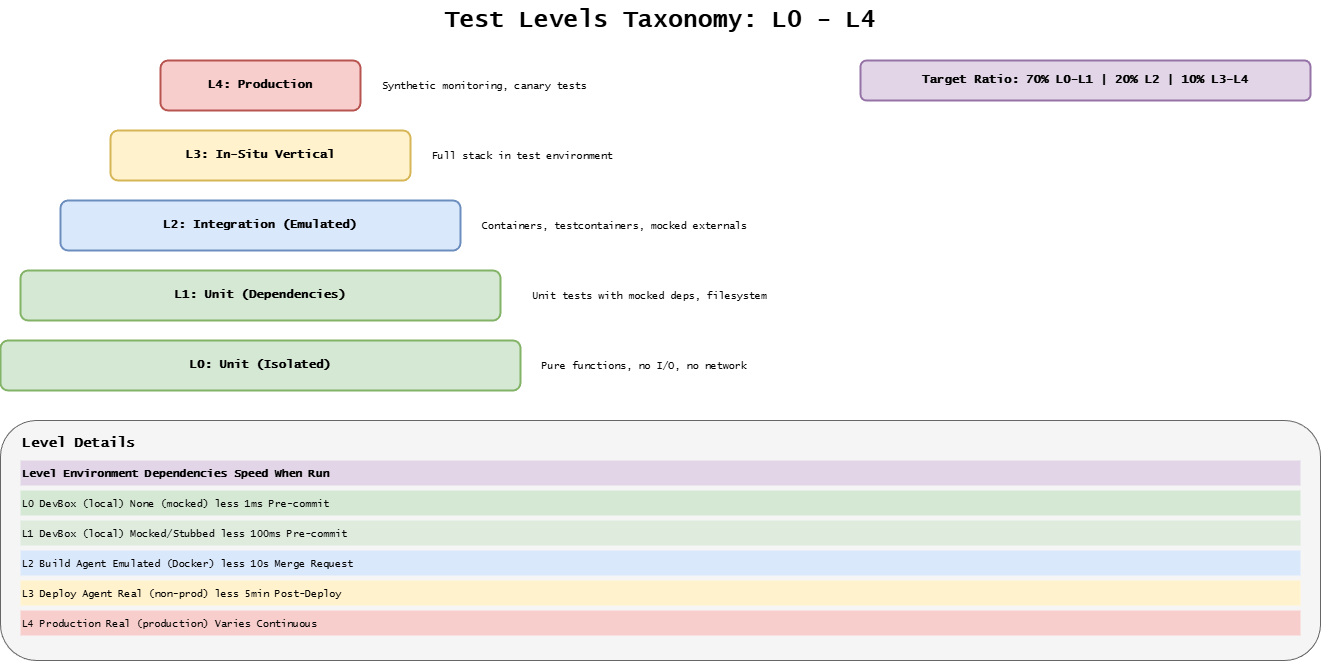

The diagram above was exported from draw.io. Its source (the exported page's mxGraphModel, read from the mxfile embedded in the PNG):
<mxGraphModel dx="1465" dy="816" grid="1" gridSize="10" guides="1" tooltips="1" connect="1" arrows="1" fold="1" page="1" pageScale="1" pageWidth="1400" pageHeight="700" background="#ffffff" math="0" shadow="0">
  <root>
    <mxCell id="0" />
    <mxCell id="1" parent="0" />
    <mxCell id="title" value="Test Levels Taxonomy: L0 - L4" style="text;html=1;strokeColor=none;fillColor=none;align=center;verticalAlign=middle;whiteSpace=wrap;rounded=0;fontFamily=Lucida Console;fontStyle=1;fontSize=24;" parent="1" vertex="1">
      <mxGeometry x="400" y="20" width="600" height="40" as="geometry" />
    </mxCell>
    <mxCell id="l4-bar" value="L4: Production" style="rounded=1;whiteSpace=wrap;html=1;fillColor=#f8cecc;strokeColor=#b85450;strokeWidth=2;fontFamily=Lucida Console;fontStyle=1;fontSize=12;" parent="1" vertex="1">
      <mxGeometry x="200" y="80" width="200" height="50" as="geometry" />
    </mxCell>
    <mxCell id="l4-desc" value="Synthetic monitoring, canary tests" style="text;html=1;strokeColor=none;fillColor=none;align=left;verticalAlign=middle;whiteSpace=wrap;rounded=0;fontFamily=Lucida Console;fontSize=10;" parent="1" vertex="1">
      <mxGeometry x="420" y="90" width="300" height="30" as="geometry" />
    </mxCell>
    <mxCell id="l3-bar" value="L3: In-Situ Vertical" style="rounded=1;whiteSpace=wrap;html=1;fillColor=#fff2cc;strokeColor=#d6b656;strokeWidth=2;fontFamily=Lucida Console;fontStyle=1;fontSize=12;" parent="1" vertex="1">
      <mxGeometry x="150" y="150" width="300" height="50" as="geometry" />
    </mxCell>
    <mxCell id="l3-desc" value="Full stack in test environment" style="text;html=1;strokeColor=none;fillColor=none;align=left;verticalAlign=middle;whiteSpace=wrap;rounded=0;fontFamily=Lucida Console;fontSize=10;" parent="1" vertex="1">
      <mxGeometry x="470" y="160" width="300" height="30" as="geometry" />
    </mxCell>
    <mxCell id="l2-bar" value="L2: Integration (Emulated)" style="rounded=1;whiteSpace=wrap;html=1;fillColor=#dae8fc;strokeColor=#6c8ebf;strokeWidth=2;fontFamily=Lucida Console;fontStyle=1;fontSize=12;" parent="1" vertex="1">
      <mxGeometry x="100" y="220" width="400" height="50" as="geometry" />
    </mxCell>
    <mxCell id="l2-desc" value="Containers, testcontainers, mocked externals" style="text;html=1;strokeColor=none;fillColor=none;align=left;verticalAlign=middle;whiteSpace=wrap;rounded=0;fontFamily=Lucida Console;fontSize=10;" parent="1" vertex="1">
      <mxGeometry x="520" y="230" width="350" height="30" as="geometry" />
    </mxCell>
    <mxCell id="l1-bar" value="L1: Unit (Dependencies)" style="rounded=1;whiteSpace=wrap;html=1;fillColor=#d5e8d4;strokeColor=#82b366;strokeWidth=2;fontFamily=Lucida Console;fontStyle=1;fontSize=12;" parent="1" vertex="1">
      <mxGeometry x="60" y="290" width="480" height="50" as="geometry" />
    </mxCell>
    <mxCell id="l1-desc" value="Unit tests with mocked deps, filesystem" style="text;html=1;strokeColor=none;fillColor=none;align=left;verticalAlign=middle;whiteSpace=wrap;rounded=0;fontFamily=Lucida Console;fontSize=10;" parent="1" vertex="1">
      <mxGeometry x="570" y="300" width="350" height="30" as="geometry" />
    </mxCell>
    <mxCell id="l0-bar" value="L0: Unit (Isolated)" style="rounded=1;whiteSpace=wrap;html=1;fillColor=#d5e8d4;strokeColor=#82b366;strokeWidth=2;fontFamily=Lucida Console;fontStyle=1;fontSize=12;" parent="1" vertex="1">
      <mxGeometry x="40" y="360" width="520" height="50" as="geometry" />
    </mxCell>
    <mxCell id="l0-desc" value="Pure functions, no I/O, no network" style="text;html=1;strokeColor=none;fillColor=none;align=left;verticalAlign=middle;whiteSpace=wrap;rounded=0;fontFamily=Lucida Console;fontSize=10;" parent="1" vertex="1">
      <mxGeometry x="580" y="370" width="350" height="30" as="geometry" />
    </mxCell>
    <mxCell id="table-box" value="" style="rounded=1;whiteSpace=wrap;html=1;fillColor=#f5f5f5;strokeColor=#666666;strokeWidth=1;" parent="1" vertex="1">
      <mxGeometry x="40" y="440" width="1320" height="240" as="geometry" />
    </mxCell>
    <mxCell id="table-title" value="Level Details" style="text;html=1;strokeColor=none;fillColor=none;align=left;verticalAlign=middle;whiteSpace=wrap;rounded=0;fontFamily=Lucida Console;fontStyle=1;fontSize=14;" parent="1" vertex="1">
      <mxGeometry x="60" y="450" width="200" height="25" as="geometry" />
    </mxCell>
    <mxCell id="header" value="Level     Environment          Dependencies          Speed      When Run" style="text;html=1;strokeColor=none;fillColor=#e1d5e7;align=left;verticalAlign=middle;whiteSpace=wrap;rounded=0;fontFamily=Lucida Console;fontStyle=1;fontSize=11;" parent="1" vertex="1">
      <mxGeometry x="60" y="480" width="1280" height="25" as="geometry" />
    </mxCell>
    <mxCell id="row0" value="L0        DevBox (local)      None (mocked)         less 1ms      Pre-commit" style="text;html=1;strokeColor=none;fillColor=#d5e8d4;align=left;verticalAlign=middle;whiteSpace=wrap;rounded=0;fontFamily=Lucida Console;fontSize=10;" parent="1" vertex="1">
      <mxGeometry x="60" y="510" width="1280" height="25" as="geometry" />
    </mxCell>
    <mxCell id="row1" value="L1        DevBox (local)      Mocked/Stubbed        less 100ms    Pre-commit" style="text;html=1;strokeColor=none;fillColor=#d5e8d4;align=left;verticalAlign=middle;whiteSpace=wrap;rounded=0;fontFamily=Lucida Console;fontSize=10;opacity=70;" parent="1" vertex="1">
      <mxGeometry x="60" y="540" width="1280" height="25" as="geometry" />
    </mxCell>
    <mxCell id="row2" value="L2        Build Agent         Emulated (Docker)     less 10s      Merge Request" style="text;html=1;strokeColor=none;fillColor=#dae8fc;align=left;verticalAlign=middle;whiteSpace=wrap;rounded=0;fontFamily=Lucida Console;fontSize=10;" parent="1" vertex="1">
      <mxGeometry x="60" y="570" width="1280" height="25" as="geometry" />
    </mxCell>
    <mxCell id="row3" value="L3        Deploy Agent        Real (non-prod)       less 5min     Post-Deploy" style="text;html=1;strokeColor=none;fillColor=#fff2cc;align=left;verticalAlign=middle;whiteSpace=wrap;rounded=0;fontFamily=Lucida Console;fontSize=10;" parent="1" vertex="1">
      <mxGeometry x="60" y="600" width="1280" height="25" as="geometry" />
    </mxCell>
    <mxCell id="row4" value="L4        Production          Real (production)     Varies        Continuous" style="text;html=1;strokeColor=none;fillColor=#f8cecc;align=left;verticalAlign=middle;whiteSpace=wrap;rounded=0;fontFamily=Lucida Console;fontSize=10;" parent="1" vertex="1">
      <mxGeometry x="60" y="630" width="1280" height="25" as="geometry" />
    </mxCell>
    <mxCell id="ratio" value="Target Ratio: 70% L0-L1  |  20% L2  |  10% L3-L4" style="text;html=1;fillColor=#e1d5e7;align=center;verticalAlign=middle;whiteSpace=wrap;rounded=1;fontFamily=Lucida Console;fontStyle=1;fontSize=12;strokeColor=#9673a6;strokeWidth=2;" parent="1" vertex="1">
      <mxGeometry x="900" y="80" width="450" height="40" as="geometry" />
    </mxCell>
  </root>
</mxGraphModel>